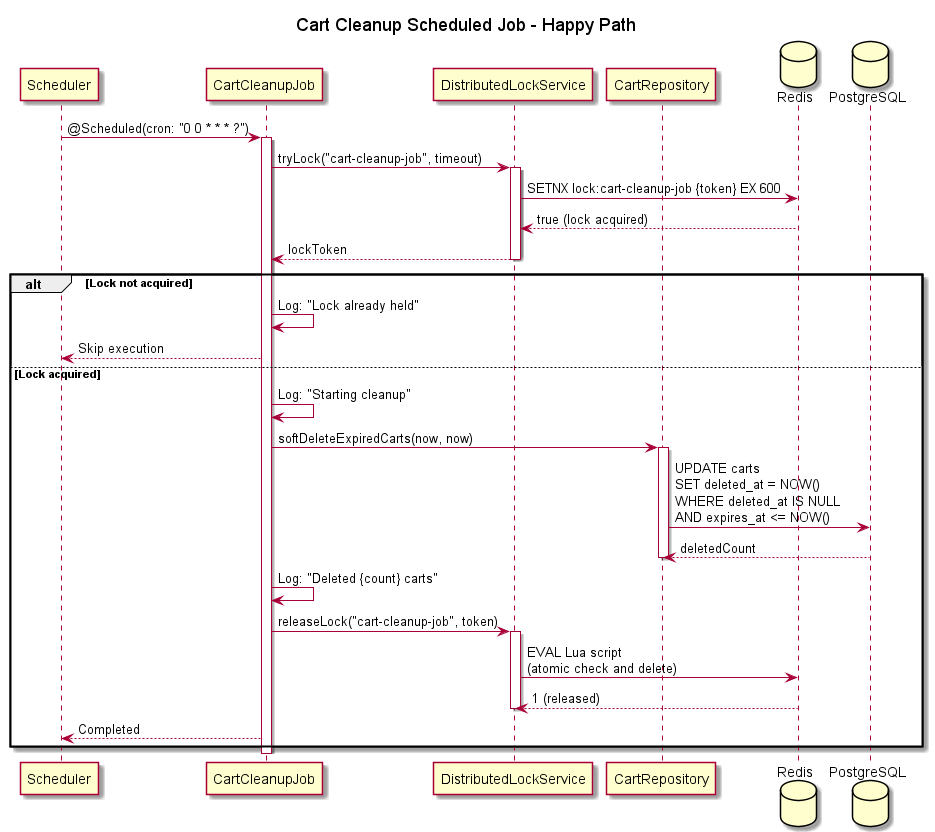

The diagram above was rendered by PlantUML. Its source (embedded in the PNG):
@startuml Cart_CleanupJob_Happy
title Cart Cleanup Scheduled Job - Happy Path

participant "Scheduler" as Scheduler
participant "CartCleanupJob" as Job
participant "DistributedLockService" as Lock
participant "CartRepository" as Repo
database Redis
database PostgreSQL

Scheduler -> Job: @Scheduled(cron: "0 0 * * * ?")
activate Job

Job -> Lock: tryLock("cart-cleanup-job", timeout)
activate Lock
Lock -> Redis: SETNX lock:cart-cleanup-job {token} EX 600
Redis --> Lock: true (lock acquired)
Lock --> Job: lockToken
deactivate Lock

alt Lock not acquired
    Job -> Job: Log: "Lock already held"
    Job --> Scheduler: Skip execution
else Lock acquired
    Job -> Job: Log: "Starting cleanup"
    Job -> Repo: softDeleteExpiredCarts(now, now)
    activate Repo
    Repo -> PostgreSQL: UPDATE carts\nSET deleted_at = NOW()\nWHERE deleted_at IS NULL\nAND expires_at <= NOW()
    PostgreSQL --> Repo: deletedCount
    deactivate Repo
    
    Job -> Job: Log: "Deleted {count} carts"
    Job -> Lock: releaseLock("cart-cleanup-job", token)
    activate Lock
    Lock -> Redis: EVAL Lua script\n(atomic check and delete)
    Redis --> Lock: 1 (released)
    deactivate Lock
    Job --> Scheduler: Completed
end
deactivate Job

@enduml